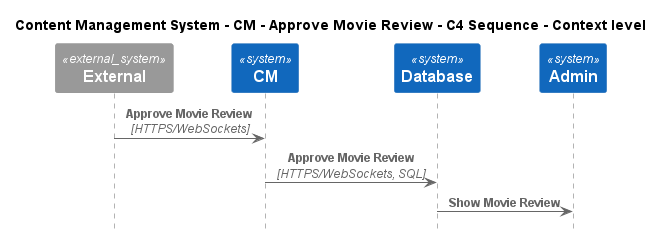

The diagram above was rendered by PlantUML. Its source (embedded in the PNG):
@startuml
!include ..\..\..\..\..\.c4s\C4_Sequence.puml

title Content Management System - CM - Approve Movie Review - C4 Sequence - Context level

System_Ext(C4InterFlow.SoftwareSystems.ExternalSystem, "External", "")
System(ContentManagementSystem.SoftwareSystems.CM, "CM", "Content Management System is used to manage the process of creating, organizing, editing, and publishing digital content.")
System(ContentManagementSystem.SoftwareSystems.Database, "Database", "Stores user registration information, data, access logs, etc.")
System(ContentManagementSystem.SoftwareSystems.Admin, "Admin", "Admin is the highest-privilege user in a CMS, responsible for managing users, content, system configurations, and security.")

Rel(C4InterFlow.SoftwareSystems.ExternalSystem, ContentManagementSystem.SoftwareSystems.CM, "Approve Movie Review", "HTTPS/WebSockets")
Rel(ContentManagementSystem.SoftwareSystems.CM, ContentManagementSystem.SoftwareSystems.Database, "Approve Movie Review", "HTTPS/WebSockets, SQL")
Rel(ContentManagementSystem.SoftwareSystems.Database, ContentManagementSystem.SoftwareSystems.Admin, "Show Movie Review")


@enduml